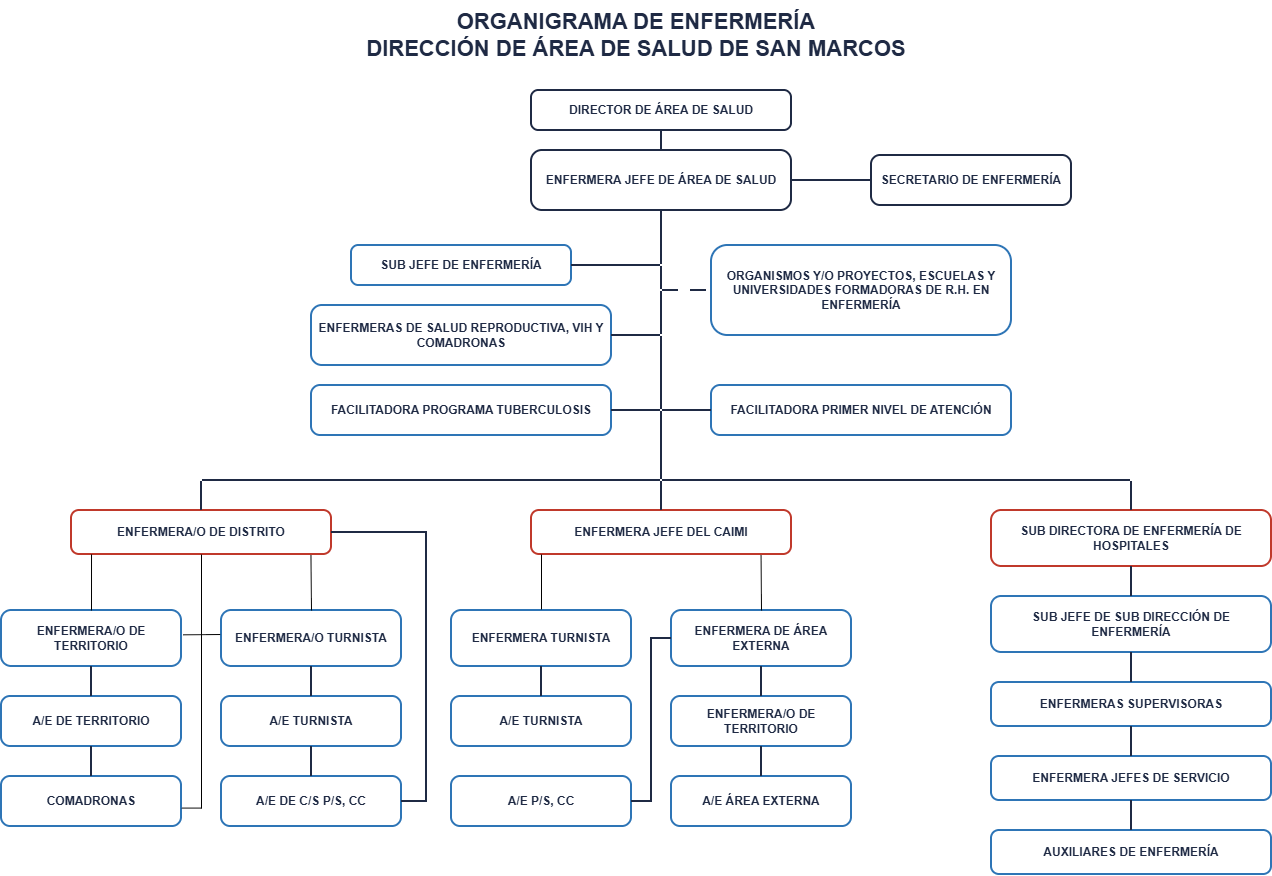

The diagram above was exported from draw.io. Its source (the exported page's mxGraphModel, read from the mxfile embedded in the PNG):
<mxGraphModel dx="1698" dy="990" grid="1" gridSize="10" guides="1" tooltips="1" connect="1" arrows="1" fold="1" page="1" pageScale="1" pageWidth="1500" pageHeight="1000" math="0" shadow="0">
  <root>
    <mxCell id="0" />
    <mxCell id="1" parent="0" />
    <mxCell id="titulo" parent="1" style="text;html=1;strokeColor=none;fillColor=none;align=center;verticalAlign=middle;whiteSpace=wrap;fontStyle=1;fontSize=22;fontColor=#1F2A44;" value="ORGANIGRAMA DE ENFERMERÍA&lt;br&gt;DIRECCIÓN DE ÁREA DE SALUD DE SAN MARCOS" vertex="1">
      <mxGeometry height="70" width="800" x="325" y="20" as="geometry" />
    </mxCell>
    <mxCell id="director" parent="1" style="rounded=1;arcSize=18;whiteSpace=wrap;html=1;fillColor=#FFFFFF;strokeColor=#1F2A44;strokeWidth=2;fontStyle=1;fontSize=12;fontColor=#1F2A44;align=center;verticalAlign=middle;spacing=4;" value="DIRECTOR DE ÁREA DE SALUD" vertex="1">
      <mxGeometry height="40" width="260" x="620" y="110" as="geometry" />
    </mxCell>
    <mxCell id="jefe" parent="1" style="rounded=1;arcSize=18;whiteSpace=wrap;html=1;fillColor=#FFFFFF;strokeColor=#1F2A44;strokeWidth=2;fontStyle=1;fontSize=12;fontColor=#1F2A44;align=center;verticalAlign=middle;spacing=4;" value="ENFERMERA JEFE DE ÁREA DE SALUD" vertex="1">
      <mxGeometry height="60" width="260" x="620" y="170" as="geometry" />
    </mxCell>
    <mxCell id="secretario" parent="1" style="rounded=1;arcSize=18;whiteSpace=wrap;html=1;fillColor=#FFFFFF;strokeColor=#1F2A44;strokeWidth=2;fontStyle=1;fontSize=12;fontColor=#1F2A44;align=center;verticalAlign=middle;spacing=4;" value="SECRETARIO DE ENFERMERÍA" vertex="1">
      <mxGeometry height="50" width="200" x="960" y="175" as="geometry" />
    </mxCell>
    <mxCell id="subjefe" parent="1" style="rounded=1;arcSize=18;whiteSpace=wrap;html=1;fillColor=#FFFFFF;strokeColor=#2E75B6;strokeWidth=2;fontStyle=1;fontSize=12;fontColor=#1F2A44;align=center;verticalAlign=middle;spacing=4;" value="SUB JEFE DE ENFERMERÍA" vertex="1">
      <mxGeometry height="40" width="220" x="440" y="265" as="geometry" />
    </mxCell>
    <mxCell id="salud_repro" parent="1" style="rounded=1;arcSize=18;whiteSpace=wrap;html=1;fillColor=#FFFFFF;strokeColor=#2E75B6;strokeWidth=2;fontStyle=1;fontSize=12;fontColor=#1F2A44;align=center;verticalAlign=middle;spacing=4;" value="ENFERMERAS DE SALUD REPRODUCTIVA, VIH Y COMADRONAS" vertex="1">
      <mxGeometry height="60" width="300" x="400" y="325" as="geometry" />
    </mxCell>
    <mxCell id="tb" parent="1" style="rounded=1;arcSize=18;whiteSpace=wrap;html=1;fillColor=#FFFFFF;strokeColor=#2E75B6;strokeWidth=2;fontStyle=1;fontSize=12;fontColor=#1F2A44;align=center;verticalAlign=middle;spacing=4;" value="FACILITADORA PROGRAMA TUBERCULOSIS" vertex="1">
      <mxGeometry height="50" width="300" x="400" y="405" as="geometry" />
    </mxCell>
    <mxCell id="organismos" parent="1" style="rounded=1;arcSize=18;whiteSpace=wrap;html=1;fillColor=#FFFFFF;strokeColor=#2E75B6;strokeWidth=2;fontStyle=1;fontSize=12;fontColor=#1F2A44;align=center;verticalAlign=middle;spacing=4;" value="ORGANISMOS Y/O PROYECTOS, ESCUELAS Y UNIVERSIDADES FORMADORAS DE R.H. EN ENFERMERÍA" vertex="1">
      <mxGeometry height="90" width="300" x="800" y="265" as="geometry" />
    </mxCell>
    <mxCell id="primer_nivel" parent="1" style="rounded=1;arcSize=18;whiteSpace=wrap;html=1;fillColor=#FFFFFF;strokeColor=#2E75B6;strokeWidth=2;fontStyle=1;fontSize=12;fontColor=#1F2A44;align=center;verticalAlign=middle;spacing=4;" value="FACILITADORA PRIMER NIVEL DE ATENCIÓN" vertex="1">
      <mxGeometry height="50" width="300" x="800" y="405" as="geometry" />
    </mxCell>
    <mxCell id="distrito" parent="1" style="rounded=1;arcSize=18;whiteSpace=wrap;html=1;fillColor=#FFFFFF;strokeColor=#C0392B;strokeWidth=2;fontStyle=1;fontSize=12;fontColor=#1F2A44;align=center;verticalAlign=middle;spacing=4;" value="ENFERMERA/O DE DISTRITO" vertex="1">
      <mxGeometry height="44" width="260" x="160" y="530" as="geometry" />
    </mxCell>
    <mxCell id="caimi" parent="1" style="rounded=1;arcSize=18;whiteSpace=wrap;html=1;fillColor=#FFFFFF;strokeColor=#C0392B;strokeWidth=2;fontStyle=1;fontSize=12;fontColor=#1F2A44;align=center;verticalAlign=middle;spacing=4;" value="ENFERMERA JEFE DEL CAIMI" vertex="1">
      <mxGeometry height="44" width="260" x="620" y="530" as="geometry" />
    </mxCell>
    <mxCell id="hospitales" parent="1" style="rounded=1;arcSize=18;whiteSpace=wrap;html=1;fillColor=#FFFFFF;strokeColor=#C0392B;strokeWidth=2;fontStyle=1;fontSize=12;fontColor=#1F2A44;align=center;verticalAlign=middle;spacing=4;" value="SUB DIRECTORA DE ENFERMERÍA DE HOSPITALES" vertex="1">
      <mxGeometry height="56" width="280" x="1080" y="530" as="geometry" />
    </mxCell>
    <mxCell id="d_terr" parent="1" style="rounded=1;arcSize=18;whiteSpace=wrap;html=1;fillColor=#FFFFFF;strokeColor=#2E75B6;strokeWidth=2;fontStyle=1;fontSize=12;fontColor=#1F2A44;align=center;verticalAlign=middle;spacing=4;" value="ENFERMERA/O DE TERRITORIO" vertex="1">
      <mxGeometry height="56" width="180" x="90" y="630" as="geometry" />
    </mxCell>
    <mxCell id="d_ae_terr" parent="1" style="rounded=1;arcSize=18;whiteSpace=wrap;html=1;fillColor=#FFFFFF;strokeColor=#2E75B6;strokeWidth=2;fontStyle=1;fontSize=12;fontColor=#1F2A44;align=center;verticalAlign=middle;spacing=4;" value="A/E DE TERRITORIO" vertex="1">
      <mxGeometry height="50" width="180" x="90" y="716" as="geometry" />
    </mxCell>
    <mxCell id="d_comad" parent="1" style="rounded=1;arcSize=18;whiteSpace=wrap;html=1;fillColor=#FFFFFF;strokeColor=#2E75B6;strokeWidth=2;fontStyle=1;fontSize=12;fontColor=#1F2A44;align=center;verticalAlign=middle;spacing=4;" value="COMADRONAS" vertex="1">
      <mxGeometry height="50" width="180" x="90" y="796" as="geometry" />
    </mxCell>
    <mxCell id="d_turn" parent="1" style="rounded=1;arcSize=18;whiteSpace=wrap;html=1;fillColor=#FFFFFF;strokeColor=#2E75B6;strokeWidth=2;fontStyle=1;fontSize=12;fontColor=#1F2A44;align=center;verticalAlign=middle;spacing=4;" value="ENFERMERA/O TURNISTA" vertex="1">
      <mxGeometry height="56" width="180" x="310" y="630" as="geometry" />
    </mxCell>
    <mxCell id="d_ae_turn" parent="1" style="rounded=1;arcSize=18;whiteSpace=wrap;html=1;fillColor=#FFFFFF;strokeColor=#2E75B6;strokeWidth=2;fontStyle=1;fontSize=12;fontColor=#1F2A44;align=center;verticalAlign=middle;spacing=4;" value="A/E TURNISTA" vertex="1">
      <mxGeometry height="50" width="180" x="310" y="716" as="geometry" />
    </mxCell>
    <mxCell id="d_ae_cs" parent="1" style="rounded=1;arcSize=18;whiteSpace=wrap;html=1;fillColor=#FFFFFF;strokeColor=#2E75B6;strokeWidth=2;fontStyle=1;fontSize=12;fontColor=#1F2A44;align=center;verticalAlign=middle;spacing=4;" value="A/E DE C/S P/S, CC" vertex="1">
      <mxGeometry height="50" width="180" x="310" y="796" as="geometry" />
    </mxCell>
    <mxCell id="c_turn" parent="1" style="rounded=1;arcSize=18;whiteSpace=wrap;html=1;fillColor=#FFFFFF;strokeColor=#2E75B6;strokeWidth=2;fontStyle=1;fontSize=12;fontColor=#1F2A44;align=center;verticalAlign=middle;spacing=4;" value="ENFERMERA TURNISTA" vertex="1">
      <mxGeometry height="56" width="180" x="540" y="630" as="geometry" />
    </mxCell>
    <mxCell id="c_ae_turn" parent="1" style="rounded=1;arcSize=18;whiteSpace=wrap;html=1;fillColor=#FFFFFF;strokeColor=#2E75B6;strokeWidth=2;fontStyle=1;fontSize=12;fontColor=#1F2A44;align=center;verticalAlign=middle;spacing=4;" value="A/E TURNISTA" vertex="1">
      <mxGeometry height="50" width="180" x="540" y="716" as="geometry" />
    </mxCell>
    <mxCell id="c_ae_ps" parent="1" style="rounded=1;arcSize=18;whiteSpace=wrap;html=1;fillColor=#FFFFFF;strokeColor=#2E75B6;strokeWidth=2;fontStyle=1;fontSize=12;fontColor=#1F2A44;align=center;verticalAlign=middle;spacing=4;" value="A/E P/S, CC" vertex="1">
      <mxGeometry height="50" width="180" x="540" y="796" as="geometry" />
    </mxCell>
    <mxCell id="c_ext" parent="1" style="rounded=1;arcSize=18;whiteSpace=wrap;html=1;fillColor=#FFFFFF;strokeColor=#2E75B6;strokeWidth=2;fontStyle=1;fontSize=12;fontColor=#1F2A44;align=center;verticalAlign=middle;spacing=4;" value="ENFERMERA DE ÁREA EXTERNA" vertex="1">
      <mxGeometry height="56" width="180" x="760" y="630" as="geometry" />
    </mxCell>
    <mxCell id="c_terr" parent="1" style="rounded=1;arcSize=18;whiteSpace=wrap;html=1;fillColor=#FFFFFF;strokeColor=#2E75B6;strokeWidth=2;fontStyle=1;fontSize=12;fontColor=#1F2A44;align=center;verticalAlign=middle;spacing=4;" value="ENFERMERA/O DE TERRITORIO" vertex="1">
      <mxGeometry height="50" width="180" x="760" y="716" as="geometry" />
    </mxCell>
    <mxCell id="c_ae_ext" parent="1" style="rounded=1;arcSize=18;whiteSpace=wrap;html=1;fillColor=#FFFFFF;strokeColor=#2E75B6;strokeWidth=2;fontStyle=1;fontSize=12;fontColor=#1F2A44;align=center;verticalAlign=middle;spacing=4;" value="A/E ÁREA EXTERNA" vertex="1">
      <mxGeometry height="50" width="180" x="760" y="796" as="geometry" />
    </mxCell>
    <mxCell id="h1" parent="1" style="rounded=1;arcSize=18;whiteSpace=wrap;html=1;fillColor=#FFFFFF;strokeColor=#2E75B6;strokeWidth=2;fontStyle=1;fontSize=12;fontColor=#1F2A44;align=center;verticalAlign=middle;spacing=4;" value="SUB JEFE DE SUB DIRECCIÓN DE ENFERMERÍA" vertex="1">
      <mxGeometry height="56" width="280" x="1080" y="616" as="geometry" />
    </mxCell>
    <mxCell id="h2" parent="1" style="rounded=1;arcSize=18;whiteSpace=wrap;html=1;fillColor=#FFFFFF;strokeColor=#2E75B6;strokeWidth=2;fontStyle=1;fontSize=12;fontColor=#1F2A44;align=center;verticalAlign=middle;spacing=4;" value="ENFERMERAS SUPERVISORAS" vertex="1">
      <mxGeometry height="44" width="280" x="1080" y="702" as="geometry" />
    </mxCell>
    <mxCell id="h3" parent="1" style="rounded=1;arcSize=18;whiteSpace=wrap;html=1;fillColor=#FFFFFF;strokeColor=#2E75B6;strokeWidth=2;fontStyle=1;fontSize=12;fontColor=#1F2A44;align=center;verticalAlign=middle;spacing=4;" value="ENFERMERA JEFES DE SERVICIO" vertex="1">
      <mxGeometry height="44" width="280" x="1080" y="776" as="geometry" />
    </mxCell>
    <mxCell id="h4" parent="1" style="rounded=1;arcSize=18;whiteSpace=wrap;html=1;fillColor=#FFFFFF;strokeColor=#2E75B6;strokeWidth=2;fontStyle=1;fontSize=12;fontColor=#1F2A44;align=center;verticalAlign=middle;spacing=4;" value="AUXILIARES DE ENFERMERÍA" vertex="1">
      <mxGeometry height="44" width="280" x="1080" y="850" as="geometry" />
    </mxCell>
    <mxCell id="j285" parent="1" style="ellipse;fillColor=none;strokeColor=none;html=1;" value="" vertex="1">
      <mxGeometry height="2" width="2" x="749" y="284" as="geometry" />
    </mxCell>
    <mxCell id="j310" parent="1" style="ellipse;fillColor=none;strokeColor=none;html=1;" value="" vertex="1">
      <mxGeometry height="2" width="2" x="749" y="309" as="geometry" />
    </mxCell>
    <mxCell id="j355" parent="1" style="ellipse;fillColor=none;strokeColor=none;html=1;" value="" vertex="1">
      <mxGeometry height="2" width="2" x="749" y="354" as="geometry" />
    </mxCell>
    <mxCell id="j430" parent="1" style="ellipse;fillColor=none;strokeColor=none;html=1;" value="" vertex="1">
      <mxGeometry height="2" width="2" x="749" y="429" as="geometry" />
    </mxCell>
    <mxCell id="jbus" parent="1" style="ellipse;fillColor=none;strokeColor=none;html=1;" value="" vertex="1">
      <mxGeometry height="2" width="2" x="749" y="499" as="geometry" />
    </mxCell>
    <mxCell id="jbusL" parent="1" style="ellipse;fillColor=none;strokeColor=none;html=1;" value="" vertex="1">
      <mxGeometry height="2" width="2" x="289" y="499" as="geometry" />
    </mxCell>
    <mxCell id="jbusR" parent="1" style="ellipse;fillColor=none;strokeColor=none;html=1;" value="" vertex="1">
      <mxGeometry height="2" width="2" x="1219" y="499" as="geometry" />
    </mxCell>
    <mxCell id="e_dir_jefe" edge="1" parent="1" source="director" style="endArrow=none;html=1;rounded=0;strokeColor=#1F2A44;strokeWidth=2;exitX=0.5;exitY=1;exitDx=0;exitDy=0;entryX=0.5;entryY=0;entryDx=0;entryDy=0;" target="jefe">
      <mxGeometry relative="1" as="geometry" />
    </mxCell>
    <mxCell id="e_jefe_sec" edge="1" parent="1" source="jefe" style="endArrow=none;html=1;rounded=0;strokeColor=#1F2A44;strokeWidth=2;exitX=1;exitY=0.5;exitDx=0;exitDy=0;entryX=0;entryY=0.5;entryDx=0;entryDy=0;" target="secretario">
      <mxGeometry relative="1" as="geometry" />
    </mxCell>
    <mxCell id="e_t0" edge="1" parent="1" source="jefe" style="endArrow=none;html=1;rounded=0;strokeColor=#1F2A44;strokeWidth=2;exitX=0.5;exitY=1;exitDx=0;exitDy=0;" target="j285">
      <mxGeometry relative="1" as="geometry" />
    </mxCell>
    <mxCell id="e_t1" edge="1" parent="1" source="j285" style="endArrow=none;html=1;rounded=0;strokeColor=#1F2A44;strokeWidth=2;" target="j310">
      <mxGeometry relative="1" as="geometry" />
    </mxCell>
    <mxCell id="e_t2" edge="1" parent="1" source="j310" style="endArrow=none;html=1;rounded=0;strokeColor=#1F2A44;strokeWidth=2;" target="j355">
      <mxGeometry relative="1" as="geometry" />
    </mxCell>
    <mxCell id="e_t3" edge="1" parent="1" source="j355" style="endArrow=none;html=1;rounded=0;strokeColor=#1F2A44;strokeWidth=2;" target="j430">
      <mxGeometry relative="1" as="geometry" />
    </mxCell>
    <mxCell id="e_t4" edge="1" parent="1" source="j430" style="endArrow=none;html=1;rounded=0;strokeColor=#1F2A44;strokeWidth=2;" target="jbus">
      <mxGeometry relative="1" as="geometry" />
    </mxCell>
    <mxCell id="e_subjefe" edge="1" parent="1" source="subjefe" style="endArrow=none;html=1;rounded=0;strokeColor=#1F2A44;strokeWidth=2;exitX=1;exitY=0.5;exitDx=0;exitDy=0;" target="j285">
      <mxGeometry relative="1" as="geometry" />
    </mxCell>
    <mxCell id="e_organismos" edge="1" parent="1" source="j310" style="endArrow=none;html=1;rounded=0;strokeColor=#1F2A44;strokeWidth=2;dashed=1;dashPattern=8 6;entryX=0;entryY=0.5;entryDx=0;entryDy=0;" target="organismos">
      <mxGeometry relative="1" as="geometry" />
    </mxCell>
    <mxCell id="e_salud" edge="1" parent="1" source="salud_repro" style="endArrow=none;html=1;rounded=0;strokeColor=#1F2A44;strokeWidth=2;exitX=1;exitY=0.5;exitDx=0;exitDy=0;" target="j355">
      <mxGeometry relative="1" as="geometry" />
    </mxCell>
    <mxCell id="e_tb" edge="1" parent="1" source="tb" style="endArrow=none;html=1;rounded=0;strokeColor=#1F2A44;strokeWidth=2;exitX=1;exitY=0.5;exitDx=0;exitDy=0;" target="j430">
      <mxGeometry relative="1" as="geometry" />
    </mxCell>
    <mxCell id="e_pn" edge="1" parent="1" source="j430" style="endArrow=none;html=1;rounded=0;strokeColor=#1F2A44;strokeWidth=2;entryX=0;entryY=0.5;entryDx=0;entryDy=0;" target="primer_nivel">
      <mxGeometry relative="1" as="geometry" />
    </mxCell>
    <mxCell id="e_bus_c" edge="1" parent="1" source="jbus" style="endArrow=none;html=1;rounded=0;strokeColor=#1F2A44;strokeWidth=2;entryX=0.5;entryY=0;entryDx=0;entryDy=0;" target="caimi">
      <mxGeometry relative="1" as="geometry" />
    </mxCell>
    <mxCell id="e_bus_l" edge="1" parent="1" source="jbus" style="endArrow=none;html=1;rounded=0;strokeColor=#1F2A44;strokeWidth=2;" target="jbusL">
      <mxGeometry relative="1" as="geometry" />
    </mxCell>
    <mxCell id="e_bus_r" edge="1" parent="1" source="jbus" style="endArrow=none;html=1;rounded=0;strokeColor=#1F2A44;strokeWidth=2;" target="jbusR">
      <mxGeometry relative="1" as="geometry" />
    </mxCell>
    <mxCell id="e_bus_l2" edge="1" parent="1" source="jbusL" style="endArrow=none;html=1;rounded=0;strokeColor=#1F2A44;strokeWidth=2;entryX=0.5;entryY=0;entryDx=0;entryDy=0;" target="distrito">
      <mxGeometry relative="1" as="geometry" />
    </mxCell>
    <mxCell id="e_bus_r2" edge="1" parent="1" source="jbusR" style="endArrow=none;html=1;rounded=0;strokeColor=#1F2A44;strokeWidth=2;entryX=0.5;entryY=0;entryDx=0;entryDy=0;" target="hospitales">
      <mxGeometry relative="1" as="geometry" />
    </mxCell>
    <mxCell id="e_d1" edge="1" parent="1" source="d_terr" style="endArrow=none;html=1;rounded=0;strokeColor=#1F2A44;strokeWidth=2;exitX=0.5;exitY=1;exitDx=0;exitDy=0;entryX=0.5;entryY=0;entryDx=0;entryDy=0;" target="d_ae_terr">
      <mxGeometry relative="1" as="geometry" />
    </mxCell>
    <mxCell id="e_d2" edge="1" parent="1" source="d_ae_terr" style="endArrow=none;html=1;rounded=0;strokeColor=#1F2A44;strokeWidth=2;exitX=0.5;exitY=1;exitDx=0;exitDy=0;entryX=0.5;entryY=0;entryDx=0;entryDy=0;" target="d_comad">
      <mxGeometry relative="1" as="geometry" />
    </mxCell>
    <mxCell id="e_d3" edge="1" parent="1" source="d_turn" style="endArrow=none;html=1;rounded=0;strokeColor=#1F2A44;strokeWidth=2;exitX=0.5;exitY=1;exitDx=0;exitDy=0;entryX=0.5;entryY=0;entryDx=0;entryDy=0;" target="d_ae_turn">
      <mxGeometry relative="1" as="geometry" />
    </mxCell>
    <mxCell id="e_d4" edge="1" parent="1" source="d_ae_turn" style="endArrow=none;html=1;rounded=0;strokeColor=#1F2A44;strokeWidth=2;exitX=0.5;exitY=1;exitDx=0;exitDy=0;entryX=0.5;entryY=0;entryDx=0;entryDy=0;" target="d_ae_cs">
      <mxGeometry relative="1" as="geometry" />
    </mxCell>
    <mxCell id="e_d_side" edge="1" parent="1" source="distrito" style="endArrow=none;html=1;rounded=0;strokeColor=#1F2A44;strokeWidth=2;exitX=1;exitY=0.5;exitDx=0;exitDy=0;entryX=1;entryY=0.5;entryDx=0;entryDy=0;" target="d_ae_cs">
      <mxGeometry relative="1" as="geometry">
        <Array as="points">
          <mxPoint x="515" y="552" />
          <mxPoint x="515" y="821" />
        </Array>
      </mxGeometry>
    </mxCell>
    <mxCell id="e_c1" edge="1" parent="1" source="c_turn" style="endArrow=none;html=1;rounded=0;strokeColor=#1F2A44;strokeWidth=2;exitX=0.5;exitY=1;exitDx=0;exitDy=0;entryX=0.5;entryY=0;entryDx=0;entryDy=0;" target="c_ae_turn">
      <mxGeometry relative="1" as="geometry" />
    </mxCell>
    <mxCell id="e_c3" edge="1" parent="1" source="c_ext" style="endArrow=none;html=1;rounded=0;strokeColor=#1F2A44;strokeWidth=2;exitX=0.5;exitY=1;exitDx=0;exitDy=0;entryX=0.5;entryY=0;entryDx=0;entryDy=0;" target="c_terr">
      <mxGeometry relative="1" as="geometry" />
    </mxCell>
    <mxCell id="e_c4" edge="1" parent="1" source="c_terr" style="endArrow=none;html=1;rounded=0;strokeColor=#1F2A44;strokeWidth=2;exitX=0.5;exitY=1;exitDx=0;exitDy=0;entryX=0.5;entryY=0;entryDx=0;entryDy=0;" target="c_ae_ext">
      <mxGeometry relative="1" as="geometry" />
    </mxCell>
    <mxCell id="e_c_gut" edge="1" parent="1" source="c_ext" style="endArrow=none;html=1;rounded=0;strokeColor=#1F2A44;strokeWidth=2;exitX=0;exitY=0.5;exitDx=0;exitDy=0;entryX=1;entryY=0.5;entryDx=0;entryDy=0;" target="c_ae_ps">
      <mxGeometry relative="1" as="geometry">
        <Array as="points">
          <mxPoint x="740" y="658" />
          <mxPoint x="740" y="821" />
        </Array>
      </mxGeometry>
    </mxCell>
    <mxCell id="e_h0" edge="1" parent="1" source="hospitales" style="endArrow=none;html=1;rounded=0;strokeColor=#1F2A44;strokeWidth=2;exitX=0.5;exitY=1;exitDx=0;exitDy=0;entryX=0.5;entryY=0;entryDx=0;entryDy=0;" target="h1">
      <mxGeometry relative="1" as="geometry" />
    </mxCell>
    <mxCell id="e_h1" edge="1" parent="1" source="h1" style="endArrow=none;html=1;rounded=0;strokeColor=#1F2A44;strokeWidth=2;exitX=0.5;exitY=1;exitDx=0;exitDy=0;entryX=0.5;entryY=0;entryDx=0;entryDy=0;" target="h2">
      <mxGeometry relative="1" as="geometry" />
    </mxCell>
    <mxCell id="e_h2" edge="1" parent="1" source="h2" style="endArrow=none;html=1;rounded=0;strokeColor=#1F2A44;strokeWidth=2;exitX=0.5;exitY=1;exitDx=0;exitDy=0;entryX=0.5;entryY=0;entryDx=0;entryDy=0;" target="h3">
      <mxGeometry relative="1" as="geometry" />
    </mxCell>
    <mxCell id="e_h3" edge="1" parent="1" source="h3" style="endArrow=none;html=1;rounded=0;strokeColor=#1F2A44;strokeWidth=2;exitX=0.5;exitY=1;exitDx=0;exitDy=0;entryX=0.5;entryY=0;entryDx=0;entryDy=0;" target="h4">
      <mxGeometry relative="1" as="geometry" />
    </mxCell>
    <mxCell id="KsfreWqyWaZUZBUbnsLv-1" edge="1" parent="1" style="endArrow=none;html=1;rounded=0;defaultLabelBackgroundColor=page;entryX=0.5;entryY=1;entryDx=0;entryDy=0;" target="distrito" value="">
      <mxGeometry height="50" relative="1" width="50" as="geometry">
        <mxPoint x="290" y="828" as="sourcePoint" />
        <mxPoint x="290" y="598" as="targetPoint" />
      </mxGeometry>
    </mxCell>
    <mxCell id="KsfreWqyWaZUZBUbnsLv-2" edge="1" parent="1" style="endArrow=none;html=1;rounded=0;defaultLabelBackgroundColor=page;entryX=1.002;entryY=0.632;entryDx=0;entryDy=0;entryPerimeter=0;" target="d_comad" value="">
      <mxGeometry height="50" relative="1" width="50" as="geometry">
        <mxPoint x="290" y="827.6" as="sourcePoint" />
        <mxPoint x="500" y="650" as="targetPoint" />
      </mxGeometry>
    </mxCell>
    <mxCell id="KsfreWqyWaZUZBUbnsLv-5" edge="1" parent="1" source="d_turn" style="endArrow=none;html=1;rounded=0;defaultLabelBackgroundColor=page;entryX=1.009;entryY=0.434;entryDx=0;entryDy=0;entryPerimeter=0;exitX=-0.007;exitY=0.429;exitDx=0;exitDy=0;exitPerimeter=0;" target="d_terr" value="">
      <mxGeometry height="50" relative="1" width="50" as="geometry">
        <mxPoint x="299" y="654" as="sourcePoint" />
        <mxPoint x="279" y="654.4" as="targetPoint" />
      </mxGeometry>
    </mxCell>
    <mxCell id="KsfreWqyWaZUZBUbnsLv-8" edge="1" parent="1" style="endArrow=none;html=1;rounded=0;defaultLabelBackgroundColor=page;entryX=0.921;entryY=1.019;entryDx=0;entryDy=0;entryPerimeter=0;" target="distrito" value="">
      <mxGeometry height="50" relative="1" width="50" as="geometry">
        <mxPoint x="400" y="630" as="sourcePoint" />
        <mxPoint x="450" y="580" as="targetPoint" />
      </mxGeometry>
    </mxCell>
    <mxCell id="KsfreWqyWaZUZBUbnsLv-9" edge="1" parent="1" style="endArrow=none;html=1;rounded=0;defaultLabelBackgroundColor=page;entryX=0.077;entryY=0.996;entryDx=0;entryDy=0;entryPerimeter=0;" target="distrito" value="">
      <mxGeometry height="50" relative="1" width="50" as="geometry">
        <mxPoint x="180" y="630" as="sourcePoint" />
        <mxPoint x="230" y="580" as="targetPoint" />
      </mxGeometry>
    </mxCell>
    <mxCell id="KsfreWqyWaZUZBUbnsLv-10" edge="1" parent="1" style="endArrow=none;html=1;rounded=0;defaultLabelBackgroundColor=page;entryX=0.883;entryY=1.016;entryDx=0;entryDy=0;entryPerimeter=0;" target="caimi" value="">
      <mxGeometry height="50" relative="1" width="50" as="geometry">
        <mxPoint x="850" y="630" as="sourcePoint" />
        <mxPoint x="900" y="580" as="targetPoint" />
      </mxGeometry>
    </mxCell>
    <mxCell id="KsfreWqyWaZUZBUbnsLv-11" edge="1" parent="1" style="endArrow=none;html=1;rounded=0;defaultLabelBackgroundColor=page;entryX=0.883;entryY=1.016;entryDx=0;entryDy=0;entryPerimeter=0;" value="">
      <mxGeometry height="50" relative="1" width="50" as="geometry">
        <mxPoint x="630" y="629" as="sourcePoint" />
        <mxPoint x="630" y="574" as="targetPoint" />
      </mxGeometry>
    </mxCell>
  </root>
</mxGraphModel>